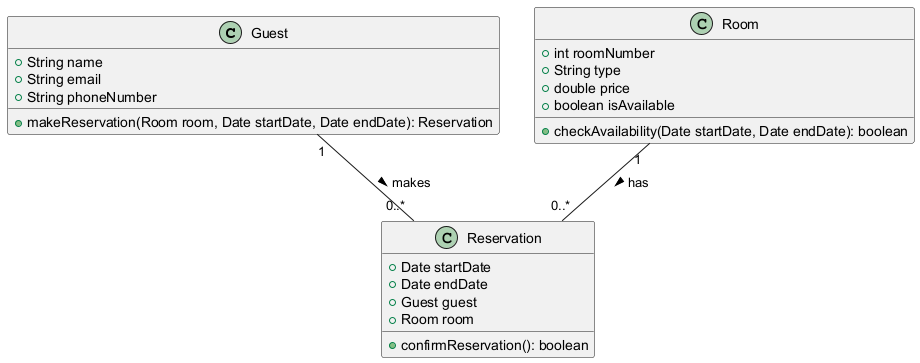

The diagram above was rendered by PlantUML. Its source (embedded in the PNG):
@startuml
class Guest {
    +String name
    +String email
    +String phoneNumber
    +makeReservation(Room room, Date startDate, Date endDate): Reservation
}

class Room {
    +int roomNumber
    +String type
    +double price
    +boolean isAvailable
    +checkAvailability(Date startDate, Date endDate): boolean
}

class Reservation {
    +Date startDate
    +Date endDate
    +Guest guest
    +Room room
    +confirmReservation(): boolean
}

Guest "1" -- "0..*" Reservation : makes >
Room "1" -- "0..*" Reservation : has >
@enduml